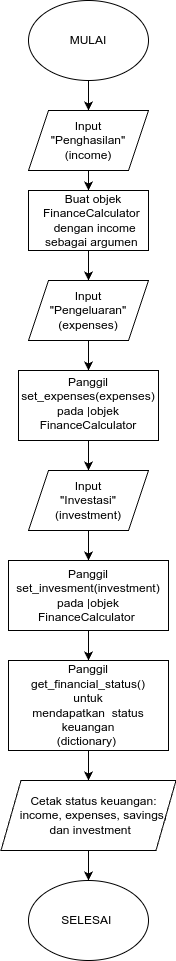

The diagram above was exported from draw.io. Its source (the exported page's mxGraphModel, read from the mxfile embedded in the PNG):
<mxGraphModel dx="1226" dy="784" grid="1" gridSize="10" guides="1" tooltips="1" connect="1" arrows="1" fold="1" page="1" pageScale="1" pageWidth="850" pageHeight="1100" math="0" shadow="0">
  <root>
    <mxCell id="0" />
    <mxCell id="1" parent="0" />
    <mxCell id="HTbO-r9VV9hQtTX5qUdt-7" style="edgeStyle=orthogonalEdgeStyle;rounded=0;orthogonalLoop=1;jettySize=auto;html=1;exitX=0.5;exitY=1;exitDx=0;exitDy=0;" edge="1" parent="1" source="HTbO-r9VV9hQtTX5qUdt-5" target="HTbO-r9VV9hQtTX5qUdt-8">
      <mxGeometry relative="1" as="geometry">
        <mxPoint x="430" y="390" as="targetPoint" />
      </mxGeometry>
    </mxCell>
    <mxCell id="HTbO-r9VV9hQtTX5qUdt-5" value="" style="ellipse;whiteSpace=wrap;html=1;" vertex="1" parent="1">
      <mxGeometry x="370" y="250" width="120" height="80" as="geometry" />
    </mxCell>
    <mxCell id="HTbO-r9VV9hQtTX5qUdt-6" value="&amp;nbsp;MULAI&amp;nbsp;" style="text;html=1;align=center;verticalAlign=middle;whiteSpace=wrap;rounded=0;" vertex="1" parent="1">
      <mxGeometry x="400" y="275" width="60" height="30" as="geometry" />
    </mxCell>
    <mxCell id="HTbO-r9VV9hQtTX5qUdt-12" style="edgeStyle=orthogonalEdgeStyle;rounded=0;orthogonalLoop=1;jettySize=auto;html=1;exitX=0.5;exitY=1;exitDx=0;exitDy=0;" edge="1" parent="1" source="HTbO-r9VV9hQtTX5qUdt-8" target="HTbO-r9VV9hQtTX5qUdt-13">
      <mxGeometry relative="1" as="geometry">
        <mxPoint x="430" y="470" as="targetPoint" />
      </mxGeometry>
    </mxCell>
    <mxCell id="HTbO-r9VV9hQtTX5qUdt-8" value="" style="shape=parallelogram;perimeter=parallelogramPerimeter;whiteSpace=wrap;html=1;fixedSize=1;" vertex="1" parent="1">
      <mxGeometry x="370" y="360" width="120" height="60" as="geometry" />
    </mxCell>
    <mxCell id="HTbO-r9VV9hQtTX5qUdt-11" value="Input &lt;span class=&quot;hljs-string&quot;&gt;&quot;Penghasilan&quot;&lt;/span&gt; (income)" style="text;html=1;align=center;verticalAlign=middle;whiteSpace=wrap;rounded=0;" vertex="1" parent="1">
      <mxGeometry x="400" y="375" width="60" height="30" as="geometry" />
    </mxCell>
    <mxCell id="HTbO-r9VV9hQtTX5qUdt-21" style="edgeStyle=orthogonalEdgeStyle;rounded=0;orthogonalLoop=1;jettySize=auto;html=1;exitX=0.5;exitY=1;exitDx=0;exitDy=0;" edge="1" parent="1" source="HTbO-r9VV9hQtTX5qUdt-13">
      <mxGeometry relative="1" as="geometry">
        <mxPoint x="430" y="530" as="targetPoint" />
      </mxGeometry>
    </mxCell>
    <mxCell id="HTbO-r9VV9hQtTX5qUdt-13" value="" style="rounded=0;whiteSpace=wrap;html=1;" vertex="1" parent="1">
      <mxGeometry x="370" y="440" width="120" height="60" as="geometry" />
    </mxCell>
    <mxCell id="HTbO-r9VV9hQtTX5qUdt-15" value="Buat objek FinanceCalculator&amp;nbsp;&lt;br&gt;&amp;nbsp;dengan income sebagai argumen&amp;nbsp;" style="text;html=1;align=center;verticalAlign=middle;whiteSpace=wrap;rounded=0;" vertex="1" parent="1">
      <mxGeometry x="400" y="455" width="70" height="30" as="geometry" />
    </mxCell>
    <mxCell id="HTbO-r9VV9hQtTX5qUdt-30" style="edgeStyle=orthogonalEdgeStyle;rounded=0;orthogonalLoop=1;jettySize=auto;html=1;exitX=0.5;exitY=1;exitDx=0;exitDy=0;" edge="1" parent="1" source="HTbO-r9VV9hQtTX5qUdt-22">
      <mxGeometry relative="1" as="geometry">
        <mxPoint x="430" y="620" as="targetPoint" />
      </mxGeometry>
    </mxCell>
    <mxCell id="HTbO-r9VV9hQtTX5qUdt-22" value="" style="shape=parallelogram;perimeter=parallelogramPerimeter;whiteSpace=wrap;html=1;fixedSize=1;" vertex="1" parent="1">
      <mxGeometry x="370" y="530" width="120" height="60" as="geometry" />
    </mxCell>
    <mxCell id="HTbO-r9VV9hQtTX5qUdt-23" value="Input &lt;span class=&quot;hljs-string&quot;&gt;&quot;Pengeluaran&quot;&lt;/span&gt; (expenses)" style="text;html=1;align=center;verticalAlign=middle;whiteSpace=wrap;rounded=0;" vertex="1" parent="1">
      <mxGeometry x="400" y="545" width="60" height="30" as="geometry" />
    </mxCell>
    <mxCell id="HTbO-r9VV9hQtTX5qUdt-33" style="edgeStyle=orthogonalEdgeStyle;rounded=0;orthogonalLoop=1;jettySize=auto;html=1;exitX=0.5;exitY=1;exitDx=0;exitDy=0;" edge="1" parent="1" source="HTbO-r9VV9hQtTX5qUdt-28">
      <mxGeometry relative="1" as="geometry">
        <mxPoint x="430" y="720" as="targetPoint" />
      </mxGeometry>
    </mxCell>
    <mxCell id="HTbO-r9VV9hQtTX5qUdt-28" value="" style="rounded=0;whiteSpace=wrap;html=1;" vertex="1" parent="1">
      <mxGeometry x="360" y="620" width="140" height="70" as="geometry" />
    </mxCell>
    <mxCell id="HTbO-r9VV9hQtTX5qUdt-31" value="Panggil set_expenses(expenses) pada      |objek FinanceCalculator" style="text;html=1;align=center;verticalAlign=middle;whiteSpace=wrap;rounded=0;" vertex="1" parent="1">
      <mxGeometry x="400" y="635" width="60" height="35" as="geometry" />
    </mxCell>
    <mxCell id="HTbO-r9VV9hQtTX5qUdt-36" style="edgeStyle=orthogonalEdgeStyle;rounded=0;orthogonalLoop=1;jettySize=auto;html=1;exitX=0.5;exitY=1;exitDx=0;exitDy=0;" edge="1" parent="1" source="HTbO-r9VV9hQtTX5qUdt-34">
      <mxGeometry relative="1" as="geometry">
        <mxPoint x="430" y="810" as="targetPoint" />
      </mxGeometry>
    </mxCell>
    <mxCell id="HTbO-r9VV9hQtTX5qUdt-34" value="" style="shape=parallelogram;perimeter=parallelogramPerimeter;whiteSpace=wrap;html=1;fixedSize=1;" vertex="1" parent="1">
      <mxGeometry x="370" y="720" width="120" height="60" as="geometry" />
    </mxCell>
    <mxCell id="HTbO-r9VV9hQtTX5qUdt-35" value="Input &lt;span class=&quot;hljs-string&quot;&gt;&quot;Investasi&quot;&lt;/span&gt; (investment)" style="text;html=1;align=center;verticalAlign=middle;whiteSpace=wrap;rounded=0;" vertex="1" parent="1">
      <mxGeometry x="400" y="735" width="60" height="30" as="geometry" />
    </mxCell>
    <mxCell id="HTbO-r9VV9hQtTX5qUdt-41" style="edgeStyle=orthogonalEdgeStyle;rounded=0;orthogonalLoop=1;jettySize=auto;html=1;exitX=0.5;exitY=1;exitDx=0;exitDy=0;" edge="1" parent="1" source="HTbO-r9VV9hQtTX5qUdt-37">
      <mxGeometry relative="1" as="geometry">
        <mxPoint x="430" y="910" as="targetPoint" />
      </mxGeometry>
    </mxCell>
    <mxCell id="HTbO-r9VV9hQtTX5qUdt-37" value="" style="rounded=0;whiteSpace=wrap;html=1;" vertex="1" parent="1">
      <mxGeometry x="350" y="810" width="160" height="70" as="geometry" />
    </mxCell>
    <mxCell id="HTbO-r9VV9hQtTX5qUdt-38" value="Panggil set_invesment(investment) pada   |objek FinanceCalculator&amp;nbsp;" style="text;html=1;align=center;verticalAlign=middle;whiteSpace=wrap;rounded=0;" vertex="1" parent="1">
      <mxGeometry x="400" y="830" width="60" height="30" as="geometry" />
    </mxCell>
    <mxCell id="HTbO-r9VV9hQtTX5qUdt-47" style="edgeStyle=orthogonalEdgeStyle;rounded=0;orthogonalLoop=1;jettySize=auto;html=1;exitX=0.5;exitY=1;exitDx=0;exitDy=0;" edge="1" parent="1" source="HTbO-r9VV9hQtTX5qUdt-42">
      <mxGeometry relative="1" as="geometry">
        <mxPoint x="430" y="1030" as="targetPoint" />
        <Array as="points">
          <mxPoint x="430" y="1030" />
          <mxPoint x="430" y="1030" />
        </Array>
      </mxGeometry>
    </mxCell>
    <mxCell id="HTbO-r9VV9hQtTX5qUdt-42" value="" style="rounded=0;whiteSpace=wrap;html=1;" vertex="1" parent="1">
      <mxGeometry x="350" y="910" width="160" height="90" as="geometry" />
    </mxCell>
    <mxCell id="HTbO-r9VV9hQtTX5qUdt-43" value="Panggil get_financial_status() untuk mendapatkan&amp;nbsp;&amp;nbsp;&lt;span class=&quot;hljs-built_in&quot;&gt;status&lt;/span&gt; keuangan (dictionary)&amp;nbsp;" style="text;html=1;align=center;verticalAlign=middle;whiteSpace=wrap;rounded=0;" vertex="1" parent="1">
      <mxGeometry x="400" y="940" width="60" height="30" as="geometry" />
    </mxCell>
    <mxCell id="HTbO-r9VV9hQtTX5qUdt-51" style="edgeStyle=orthogonalEdgeStyle;rounded=0;orthogonalLoop=1;jettySize=auto;html=1;exitX=0.5;exitY=1;exitDx=0;exitDy=0;" edge="1" parent="1" source="HTbO-r9VV9hQtTX5qUdt-48">
      <mxGeometry relative="1" as="geometry">
        <mxPoint x="430" y="1130" as="targetPoint" />
      </mxGeometry>
    </mxCell>
    <mxCell id="HTbO-r9VV9hQtTX5qUdt-48" value="" style="shape=parallelogram;perimeter=parallelogramPerimeter;whiteSpace=wrap;html=1;fixedSize=1;" vertex="1" parent="1">
      <mxGeometry x="342.5" y="1030" width="175" height="70" as="geometry" />
    </mxCell>
    <mxCell id="HTbO-r9VV9hQtTX5qUdt-49" value="Cetak &lt;span class=&quot;hljs-built_in&quot;&gt;status&lt;/span&gt; keuangan: income, expenses, savings, dan investment&amp;nbsp;&amp;nbsp;" style="text;html=1;align=center;verticalAlign=middle;whiteSpace=wrap;rounded=0;" vertex="1" parent="1">
      <mxGeometry x="353.5" y="1047.5" width="163" height="35" as="geometry" />
    </mxCell>
    <mxCell id="HTbO-r9VV9hQtTX5qUdt-52" value="" style="ellipse;whiteSpace=wrap;html=1;" vertex="1" parent="1">
      <mxGeometry x="370" y="1130" width="120" height="80" as="geometry" />
    </mxCell>
    <mxCell id="HTbO-r9VV9hQtTX5qUdt-53" value="SELESAI&amp;nbsp;" style="text;html=1;align=center;verticalAlign=middle;whiteSpace=wrap;rounded=0;" vertex="1" parent="1">
      <mxGeometry x="400" y="1155" width="60" height="30" as="geometry" />
    </mxCell>
  </root>
</mxGraphModel>